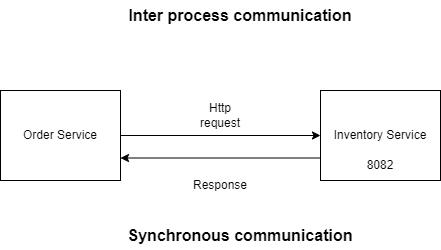

The diagram above was exported from draw.io. Its source (the exported page's mxGraphModel, read from the mxfile embedded in the PNG):
<mxGraphModel dx="880" dy="446" grid="1" gridSize="10" guides="1" tooltips="1" connect="1" arrows="1" fold="1" page="1" pageScale="1" pageWidth="827" pageHeight="1169" math="0" shadow="0">
  <root>
    <mxCell id="0" />
    <mxCell id="1" parent="0" />
    <mxCell id="u3ug4IA-PBS1OOliwMZU-1" value="Order Service" style="rounded=0;whiteSpace=wrap;html=1;" vertex="1" parent="1">
      <mxGeometry x="130" y="170" width="120" height="90" as="geometry" />
    </mxCell>
    <mxCell id="u3ug4IA-PBS1OOliwMZU-2" value="Inventory Service" style="rounded=0;whiteSpace=wrap;html=1;" vertex="1" parent="1">
      <mxGeometry x="450" y="170" width="120" height="90" as="geometry" />
    </mxCell>
    <mxCell id="u3ug4IA-PBS1OOliwMZU-3" value="" style="endArrow=classic;html=1;rounded=0;entryX=0;entryY=0.5;entryDx=0;entryDy=0;" edge="1" parent="1" source="u3ug4IA-PBS1OOliwMZU-1" target="u3ug4IA-PBS1OOliwMZU-2">
      <mxGeometry width="50" height="50" relative="1" as="geometry">
        <mxPoint x="390" y="260" as="sourcePoint" />
        <mxPoint x="440" y="210" as="targetPoint" />
      </mxGeometry>
    </mxCell>
    <mxCell id="u3ug4IA-PBS1OOliwMZU-5" value="" style="endArrow=classic;html=1;rounded=0;exitX=0;exitY=0.75;exitDx=0;exitDy=0;entryX=1;entryY=0.75;entryDx=0;entryDy=0;" edge="1" parent="1" source="u3ug4IA-PBS1OOliwMZU-2" target="u3ug4IA-PBS1OOliwMZU-1">
      <mxGeometry width="50" height="50" relative="1" as="geometry">
        <mxPoint x="390" y="260" as="sourcePoint" />
        <mxPoint x="440" y="210" as="targetPoint" />
      </mxGeometry>
    </mxCell>
    <mxCell id="u3ug4IA-PBS1OOliwMZU-6" value="Http request" style="text;html=1;strokeColor=none;fillColor=none;align=center;verticalAlign=middle;whiteSpace=wrap;rounded=0;" vertex="1" parent="1">
      <mxGeometry x="320" y="180" width="60" height="30" as="geometry" />
    </mxCell>
    <mxCell id="u3ug4IA-PBS1OOliwMZU-7" value="Response" style="text;html=1;strokeColor=none;fillColor=none;align=center;verticalAlign=middle;whiteSpace=wrap;rounded=0;" vertex="1" parent="1">
      <mxGeometry x="320" y="250" width="60" height="30" as="geometry" />
    </mxCell>
    <mxCell id="u3ug4IA-PBS1OOliwMZU-8" value="Synchronous communication" style="text;html=1;strokeColor=none;fillColor=none;align=center;verticalAlign=middle;whiteSpace=wrap;rounded=0;fontStyle=1;fontSize=16;" vertex="1" parent="1">
      <mxGeometry x="250" y="300" width="240" height="30" as="geometry" />
    </mxCell>
    <mxCell id="u3ug4IA-PBS1OOliwMZU-9" value="Inter process communication" style="text;html=1;strokeColor=none;fillColor=none;align=center;verticalAlign=middle;whiteSpace=wrap;rounded=0;fontStyle=1;fontSize=16;" vertex="1" parent="1">
      <mxGeometry x="250" y="80" width="240" height="30" as="geometry" />
    </mxCell>
    <mxCell id="u3ug4IA-PBS1OOliwMZU-10" value="8082" style="text;html=1;strokeColor=none;fillColor=none;align=center;verticalAlign=middle;whiteSpace=wrap;rounded=0;" vertex="1" parent="1">
      <mxGeometry x="480" y="230" width="60" height="30" as="geometry" />
    </mxCell>
  </root>
</mxGraphModel>